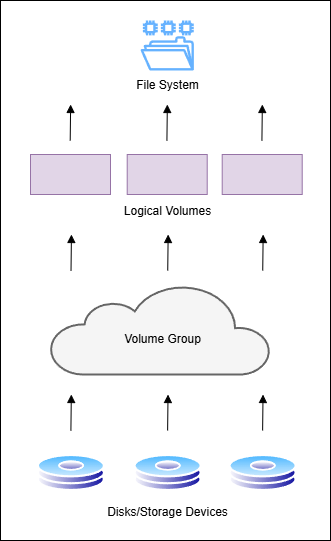

The diagram above was exported from draw.io. Its source (the exported page's mxGraphModel, read from the mxfile embedded in the PNG):
<mxGraphModel dx="1110" dy="545" grid="1" gridSize="10" guides="1" tooltips="1" connect="1" arrows="1" fold="1" page="1" pageScale="1" pageWidth="850" pageHeight="1100" math="0" shadow="0">
  <root>
    <mxCell id="0" />
    <mxCell id="1" parent="0" />
    <mxCell id="OpZsOm5M6yCUrI5hOVr0-27" value="" style="rounded=0;whiteSpace=wrap;html=1;" vertex="1" parent="1">
      <mxGeometry x="230" y="70" width="330" height="540" as="geometry" />
    </mxCell>
    <mxCell id="OpZsOm5M6yCUrI5hOVr0-1" value="" style="sketch=0;outlineConnect=0;fontColor=#232F3E;gradientColor=none;fillColor=#66B2FF;strokeColor=none;dashed=0;verticalLabelPosition=bottom;verticalAlign=top;align=center;html=1;fontSize=12;fontStyle=0;aspect=fixed;pointerEvents=1;shape=mxgraph.aws4.file_system;" vertex="1" parent="1">
      <mxGeometry x="370" y="90" width="53.42" height="50" as="geometry" />
    </mxCell>
    <mxCell id="OpZsOm5M6yCUrI5hOVr0-2" value="File System" style="text;html=1;align=center;verticalAlign=middle;resizable=0;points=[];autosize=1;strokeColor=none;fillColor=none;" vertex="1" parent="1">
      <mxGeometry x="351.71" y="140" width="90" height="30" as="geometry" />
    </mxCell>
    <mxCell id="OpZsOm5M6yCUrI5hOVr0-3" value="" style="rounded=0;whiteSpace=wrap;html=1;fillColor=#e1d5e7;strokeColor=#9673a6;" vertex="1" parent="1">
      <mxGeometry x="356.71" y="224" width="80" height="40" as="geometry" />
    </mxCell>
    <mxCell id="OpZsOm5M6yCUrI5hOVr0-4" value="" style="endArrow=block;html=1;rounded=0;endFill=1;" edge="1" parent="1">
      <mxGeometry width="50" height="50" relative="1" as="geometry">
        <mxPoint x="396.42" y="210" as="sourcePoint" />
        <mxPoint x="396.84000000000003" y="174" as="targetPoint" />
      </mxGeometry>
    </mxCell>
    <mxCell id="OpZsOm5M6yCUrI5hOVr0-5" value="Logical Volumes" style="text;html=1;align=center;verticalAlign=middle;resizable=0;points=[];autosize=1;strokeColor=none;fillColor=none;" vertex="1" parent="1">
      <mxGeometry x="341.71" y="266" width="110" height="30" as="geometry" />
    </mxCell>
    <mxCell id="OpZsOm5M6yCUrI5hOVr0-6" value="" style="rounded=0;whiteSpace=wrap;html=1;fillColor=#e1d5e7;strokeColor=#9673a6;" vertex="1" parent="1">
      <mxGeometry x="260" y="224" width="80" height="40" as="geometry" />
    </mxCell>
    <mxCell id="OpZsOm5M6yCUrI5hOVr0-7" value="" style="rounded=0;whiteSpace=wrap;html=1;fillColor=#e1d5e7;strokeColor=#9673a6;" vertex="1" parent="1">
      <mxGeometry x="451.71" y="224" width="80" height="40" as="geometry" />
    </mxCell>
    <mxCell id="OpZsOm5M6yCUrI5hOVr0-8" value="" style="endArrow=block;html=1;rounded=0;endFill=1;" edge="1" parent="1">
      <mxGeometry width="50" height="50" relative="1" as="geometry">
        <mxPoint x="299.71" y="210" as="sourcePoint" />
        <mxPoint x="300.13" y="174" as="targetPoint" />
      </mxGeometry>
    </mxCell>
    <mxCell id="OpZsOm5M6yCUrI5hOVr0-9" value="" style="endArrow=block;html=1;rounded=0;endFill=1;" edge="1" parent="1">
      <mxGeometry width="50" height="50" relative="1" as="geometry">
        <mxPoint x="491.42" y="210" as="sourcePoint" />
        <mxPoint x="491.84000000000003" y="174" as="targetPoint" />
      </mxGeometry>
    </mxCell>
    <mxCell id="OpZsOm5M6yCUrI5hOVr0-11" value="" style="html=1;verticalLabelPosition=bottom;align=center;labelBackgroundColor=#ffffff;verticalAlign=top;strokeWidth=2;shadow=0;dashed=0;shape=mxgraph.ios7.icons.cloud;fillColor=#f5f5f5;strokeColor=#666666;fontColor=#333333;" vertex="1" parent="1">
      <mxGeometry x="280" y="354" width="220" height="90" as="geometry" />
    </mxCell>
    <mxCell id="OpZsOm5M6yCUrI5hOVr0-12" value="Volume Group" style="text;html=1;align=center;verticalAlign=middle;resizable=0;points=[];autosize=1;strokeColor=none;fillColor=none;" vertex="1" parent="1">
      <mxGeometry x="341.71" y="394" width="100" height="30" as="geometry" />
    </mxCell>
    <mxCell id="OpZsOm5M6yCUrI5hOVr0-16" value="" style="endArrow=block;html=1;rounded=0;endFill=1;" edge="1" parent="1">
      <mxGeometry width="50" height="50" relative="1" as="geometry">
        <mxPoint x="397.23" y="340" as="sourcePoint" />
        <mxPoint x="397.65000000000003" y="304" as="targetPoint" />
      </mxGeometry>
    </mxCell>
    <mxCell id="OpZsOm5M6yCUrI5hOVr0-17" value="" style="endArrow=block;html=1;rounded=0;endFill=1;" edge="1" parent="1">
      <mxGeometry width="50" height="50" relative="1" as="geometry">
        <mxPoint x="300.52" y="340" as="sourcePoint" />
        <mxPoint x="300.94" y="304" as="targetPoint" />
      </mxGeometry>
    </mxCell>
    <mxCell id="OpZsOm5M6yCUrI5hOVr0-18" value="" style="endArrow=block;html=1;rounded=0;endFill=1;" edge="1" parent="1">
      <mxGeometry width="50" height="50" relative="1" as="geometry">
        <mxPoint x="492.23" y="340" as="sourcePoint" />
        <mxPoint x="492.65000000000003" y="304" as="targetPoint" />
      </mxGeometry>
    </mxCell>
    <mxCell id="OpZsOm5M6yCUrI5hOVr0-20" value="" style="image;aspect=fixed;perimeter=ellipsePerimeter;html=1;align=center;shadow=0;dashed=0;spacingTop=3;image=img/lib/active_directory/hard_disk.svg;" vertex="1" parent="1">
      <mxGeometry x="266.59000000000003" y="524" width="68.52" height="37" as="geometry" />
    </mxCell>
    <mxCell id="OpZsOm5M6yCUrI5hOVr0-21" value="" style="image;aspect=fixed;perimeter=ellipsePerimeter;html=1;align=center;shadow=0;dashed=0;spacingTop=3;image=img/lib/active_directory/hard_disk.svg;" vertex="1" parent="1">
      <mxGeometry x="363.3" y="524" width="68.52" height="37" as="geometry" />
    </mxCell>
    <mxCell id="OpZsOm5M6yCUrI5hOVr0-22" value="" style="image;aspect=fixed;perimeter=ellipsePerimeter;html=1;align=center;shadow=0;dashed=0;spacingTop=3;image=img/lib/active_directory/hard_disk.svg;" vertex="1" parent="1">
      <mxGeometry x="458.30000000000007" y="524" width="68.52" height="37" as="geometry" />
    </mxCell>
    <mxCell id="OpZsOm5M6yCUrI5hOVr0-23" value="" style="endArrow=block;html=1;rounded=0;endFill=1;" edge="1" parent="1">
      <mxGeometry width="50" height="50" relative="1" as="geometry">
        <mxPoint x="397.11" y="500" as="sourcePoint" />
        <mxPoint x="397.53000000000003" y="464" as="targetPoint" />
      </mxGeometry>
    </mxCell>
    <mxCell id="OpZsOm5M6yCUrI5hOVr0-24" value="" style="endArrow=block;html=1;rounded=0;endFill=1;" edge="1" parent="1">
      <mxGeometry width="50" height="50" relative="1" as="geometry">
        <mxPoint x="300.4" y="500" as="sourcePoint" />
        <mxPoint x="300.82" y="464" as="targetPoint" />
      </mxGeometry>
    </mxCell>
    <mxCell id="OpZsOm5M6yCUrI5hOVr0-25" value="" style="endArrow=block;html=1;rounded=0;endFill=1;" edge="1" parent="1">
      <mxGeometry width="50" height="50" relative="1" as="geometry">
        <mxPoint x="492.11" y="500" as="sourcePoint" />
        <mxPoint x="492.53000000000003" y="464" as="targetPoint" />
      </mxGeometry>
    </mxCell>
    <mxCell id="OpZsOm5M6yCUrI5hOVr0-26" value="Disks/Storage Devices" style="text;html=1;align=center;verticalAlign=middle;resizable=0;points=[];autosize=1;strokeColor=none;fillColor=none;" vertex="1" parent="1">
      <mxGeometry x="326.71" y="567" width="140" height="30" as="geometry" />
    </mxCell>
  </root>
</mxGraphModel>